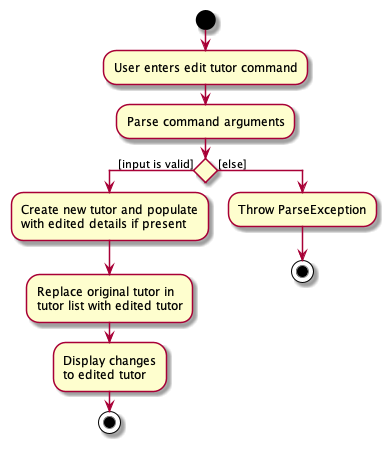

The diagram above was rendered by PlantUML. Its source (embedded in the PNG):
@startuml
start
:User enters edit tutor command;
:Parse command arguments;

if () then ([input is valid])
    :Create new tutor and populate
    with edited details if present;
    :Replace original tutor in
    tutor list with edited tutor;
    :Display changes
    to edited tutor;
    stop
else ([else])
    :Throw ParseException;
    stop
endif
@enduml